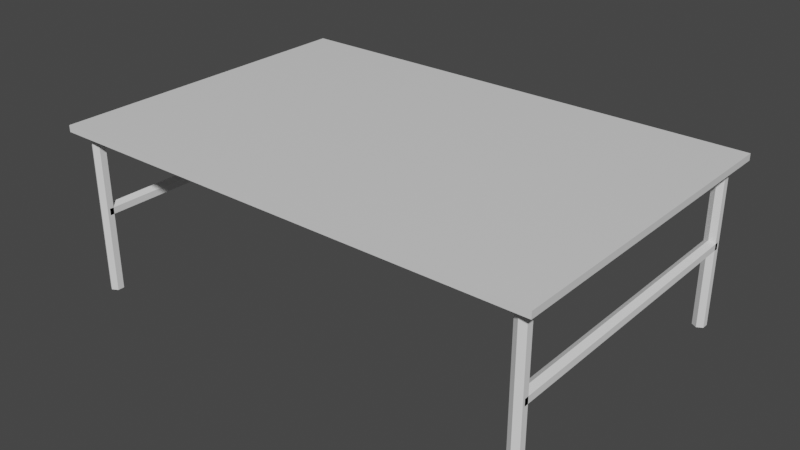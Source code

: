 # Source: table.blend  (saved by Blender 2.82.7; exported with 4.5.12 LTS)
import bpy
from mathutils import Matrix  # noqa: F401  (used for matrix-valued properties, if any)

bpy.ops.wm.read_factory_settings(use_empty=True)
scene = bpy.context.scene
scene.name = 'Scene'

# ---- collections
col_collection = bpy.data.collections.new('Collection'); scene.collection.children.link(col_collection)

# ---- materials (node trees are filled in below, after node groups)
mat_material = bpy.data.materials.new('Material')
mat_material.alpha_threshold = 0.0
mat_material.use_transparent_shadow = False
mat_material.line_color = (0.0, 0.0, 0.0, 1.0)

# ---- material node trees
mat_material.use_nodes = True; mat_material.node_tree.nodes.clear()
_N = mat_material.node_tree.nodes; _L = mat_material.node_tree.links
n0 = _N.new('ShaderNodeOutputMaterial'); n0.name = 'Material Output'; n0.location = (300, 300)
n1 = _N.new('ShaderNodeBsdfPrincipled'); n1.name = 'Principled BSDF'; n1.location = (10, 300)
n1.distribution = 'GGX'
n1.subsurface_method = 'BURLEY'
n1.inputs[2].default_value = 0.4
n1.inputs[3].default_value = 1.45
n1.inputs[27].default_value = (0.0, 0.0, 0.0, 1.0)
n1.inputs[28].default_value = 1.0
_L.new(n1.outputs[0], n0.inputs[0])
n0.is_active_output = True

# ---- world
world_world = bpy.data.worlds.new('World'); scene.world = world_world
world_world.use_nodes = True; world_world.node_tree.nodes.clear()
_N = world_world.node_tree.nodes; _L = world_world.node_tree.links
n0 = _N.new('ShaderNodeOutputWorld'); n0.name = 'World Output'; n0.location = (300, 300)
n1 = _N.new('ShaderNodeBackground'); n1.name = 'Background'; n1.location = (10, 300)
n1.inputs[0].default_value = (0.05088, 0.05088, 0.05088, 1.0)
_L.new(n1.outputs[0], n0.inputs[0])
n0.is_active_output = True
world_world.color = (0.05088, 0.05088, 0.05088)
world_world.use_sun_shadow = False
world_world.sun_shadow_jitter_overblur = 0.0

# ---- meshes
me_cube = bpy.data.meshes.new('Cube')
me_cube.from_pydata([(1.0, 1.0, 1.0), (1.0, 1.0, -1.0), (1.0, -1.0, 1.0), (1.0, -1.0, -1.0), (-1.0, 1.0, 1.0), (-1.0, 1.0, -1.0), (-1.0, -1.0, 1.0), (-1.0, -1.0, -1.0)], [], [(0, 4, 6, 2), (3, 2, 6, 7), (7, 6, 4, 5), (5, 1, 3, 7), (1, 0, 2, 3), (5, 4, 0, 1)])
_uv = me_cube.uv_layers.new(name='UVMap')
_uv.uv.foreach_set('vector', [0.625, 0.5, 0.875, 0.5, 0.875, 0.75, 0.625, 0.75, 0.375, 0.75, 0.625, 0.75, 0.625, 1.0, 0.375, 1.0, 0.375, 0.0, 0.625, 0.0, 0.625, 0.25, 0.375, 0.25, 0.125, 0.5, 0.375, 0.5, 0.375, 0.75, 0.125, 0.75, 0.375, 0.5, 0.625, 0.5, 0.625, 0.75, 0.375, 0.75, 0.375, 0.25, 0.625, 0.25, 0.625, 0.5, 0.375, 0.5])
me_cube.materials.append(mat_material)
me_cube.use_remesh_preserve_volume = False
me_cube.use_remesh_preserve_attributes = False
me_cube.use_mirror_vertex_groups = False
me_cube.update()
me_cylinder = bpy.data.meshes.new('Cylinder')
me_cylinder.from_pydata([(0.0, 0.04, -0.5), (0.0, 0.04, 0.5), (0.03464, 0.02, -0.5), (0.03464, 0.02, 0.5), (0.03464, -0.02, -0.5), (0.03464, -0.02, 0.5), (-3.497e-09, -0.04, -0.5), (-3.497e-09, -0.04, 0.5), (-0.03464, -0.02, -0.5), (-0.03464, -0.02, 0.5), (-0.03464, 0.02, -0.5), (-0.03464, 0.02, 0.5)], [], [(0, 1, 3, 2), (2, 3, 5, 4), (4, 5, 7, 6), (6, 7, 9, 8), (3, 1, 11, 9, 7, 5), (8, 9, 11, 10), (10, 11, 1, 0), (0, 2, 4, 6, 8, 10)])
_uv = me_cylinder.uv_layers.new(name='UVMap')
_uv.uv.foreach_set('vector', [1.0, 0.5, 1.0, 1.0, 0.8333, 1.0, 0.8333, 0.5, 0.8333, 0.5, 0.8333, 1.0, 0.6667, 1.0, 0.6667, 0.5, 0.6667, 0.5, 0.6667, 1.0, 0.5, 1.0, 0.5, 0.5, 0.5, 0.5, 0.5, 1.0, 0.3333, 1.0, 0.3333, 0.5, 0.4578, 0.37, 0.25, 0.49, 0.04215, 0.37, 0.04215, 0.13, 0.25, 0.01, 0.4578, 0.13, 0.3333, 0.5, 0.3333, 1.0, 0.1667, 1.0, 0.1667, 0.5, 0.1667, 0.5, 0.1667, 1.0, -8.941e-08, 1.0, -8.941e-08, 0.5, 0.75, 0.49, 0.9578, 0.37, 0.9578, 0.13, 0.75, 0.01, 0.5422, 0.13, 0.5422, 0.37])
me_cylinder.use_remesh_fix_poles = True
me_cylinder.use_remesh_preserve_attributes = False
me_cylinder.use_mirror_vertex_groups = False
me_cylinder.update()
me_cylinder_001 = bpy.data.meshes.new('Cylinder.001')
me_cylinder_001.from_pydata([(0.0, 0.04, -0.5), (0.0, 0.04, 0.5), (0.03464, 0.02, -0.5), (0.03464, 0.02, 0.5), (0.03464, -0.02, -0.5), (0.03464, -0.02, 0.5), (-3.497e-09, -0.04, -0.5), (-3.497e-09, -0.04, 0.5), (-0.03464, -0.02, -0.5), (-0.03464, -0.02, 0.5), (-0.03464, 0.02, -0.5), (-0.03464, 0.02, 0.5)], [], [(0, 1, 3, 2), (2, 3, 5, 4), (4, 5, 7, 6), (6, 7, 9, 8), (3, 1, 11, 9, 7, 5), (8, 9, 11, 10), (10, 11, 1, 0), (0, 2, 4, 6, 8, 10)])
_uv = me_cylinder_001.uv_layers.new(name='UVMap')
_uv.uv.foreach_set('vector', [1.0, 0.5, 1.0, 1.0, 0.8333, 1.0, 0.8333, 0.5, 0.8333, 0.5, 0.8333, 1.0, 0.6667, 1.0, 0.6667, 0.5, 0.6667, 0.5, 0.6667, 1.0, 0.5, 1.0, 0.5, 0.5, 0.5, 0.5, 0.5, 1.0, 0.3333, 1.0, 0.3333, 0.5, 0.4578, 0.37, 0.25, 0.49, 0.04215, 0.37, 0.04215, 0.13, 0.25, 0.01, 0.4578, 0.13, 0.3333, 0.5, 0.3333, 1.0, 0.1667, 1.0, 0.1667, 0.5, 0.1667, 0.5, 0.1667, 1.0, -8.941e-08, 1.0, -8.941e-08, 0.5, 0.75, 0.49, 0.9578, 0.37, 0.9578, 0.13, 0.75, 0.01, 0.5422, 0.13, 0.5422, 0.37])
me_cylinder_001.use_remesh_fix_poles = True
me_cylinder_001.use_remesh_preserve_attributes = False
me_cylinder_001.use_mirror_vertex_groups = False
me_cylinder_001.update()
me_cylinder_002 = bpy.data.meshes.new('Cylinder.002')
me_cylinder_002.from_pydata([(0.0, 0.04, -0.5), (0.0, 0.04, 0.5), (0.03464, 0.02, -0.5), (0.03464, 0.02, 0.5), (0.03464, -0.02, -0.5), (0.03464, -0.02, 0.5), (-3.497e-09, -0.04, -0.5), (-3.497e-09, -0.04, 0.5), (-0.03464, -0.02, -0.5), (-0.03464, -0.02, 0.5), (-0.03464, 0.02, -0.5), (-0.03464, 0.02, 0.5)], [], [(0, 1, 3, 2), (2, 3, 5, 4), (4, 5, 7, 6), (6, 7, 9, 8), (3, 1, 11, 9, 7, 5), (8, 9, 11, 10), (10, 11, 1, 0), (0, 2, 4, 6, 8, 10)])
_uv = me_cylinder_002.uv_layers.new(name='UVMap')
_uv.uv.foreach_set('vector', [1.0, 0.5, 1.0, 1.0, 0.8333, 1.0, 0.8333, 0.5, 0.8333, 0.5, 0.8333, 1.0, 0.6667, 1.0, 0.6667, 0.5, 0.6667, 0.5, 0.6667, 1.0, 0.5, 1.0, 0.5, 0.5, 0.5, 0.5, 0.5, 1.0, 0.3333, 1.0, 0.3333, 0.5, 0.4578, 0.37, 0.25, 0.49, 0.04215, 0.37, 0.04215, 0.13, 0.25, 0.01, 0.4578, 0.13, 0.3333, 0.5, 0.3333, 1.0, 0.1667, 1.0, 0.1667, 0.5, 0.1667, 0.5, 0.1667, 1.0, -8.941e-08, 1.0, -8.941e-08, 0.5, 0.75, 0.49, 0.9578, 0.37, 0.9578, 0.13, 0.75, 0.01, 0.5422, 0.13, 0.5422, 0.37])
me_cylinder_002.use_remesh_fix_poles = True
me_cylinder_002.use_remesh_preserve_attributes = False
me_cylinder_002.use_mirror_vertex_groups = False
me_cylinder_002.update()
me_cylinder_005 = bpy.data.meshes.new('Cylinder.005')
me_cylinder_005.from_pydata([(0.0, 0.04, -0.5), (0.0, 0.04, 0.5), (0.03464, 0.02, -0.5), (0.03464, 0.02, 0.5), (0.03464, -0.02, -0.5), (0.03464, -0.02, 0.5), (-3.497e-09, -0.04, -0.5), (-3.497e-09, -0.04, 0.5), (-0.03464, -0.02, -0.5), (-0.03464, -0.02, 0.5), (-0.03464, 0.02, -0.5), (-0.03464, 0.02, 0.5)], [], [(0, 1, 3, 2), (2, 3, 5, 4), (4, 5, 7, 6), (6, 7, 9, 8), (3, 1, 11, 9, 7, 5), (8, 9, 11, 10), (10, 11, 1, 0), (0, 2, 4, 6, 8, 10)])
_uv = me_cylinder_005.uv_layers.new(name='UVMap')
_uv.uv.foreach_set('vector', [1.0, 0.5, 1.0, 1.0, 0.8333, 1.0, 0.8333, 0.5, 0.8333, 0.5, 0.8333, 1.0, 0.6667, 1.0, 0.6667, 0.5, 0.6667, 0.5, 0.6667, 1.0, 0.5, 1.0, 0.5, 0.5, 0.5, 0.5, 0.5, 1.0, 0.3333, 1.0, 0.3333, 0.5, 0.4578, 0.37, 0.25, 0.49, 0.04215, 0.37, 0.04215, 0.13, 0.25, 0.01, 0.4578, 0.13, 0.3333, 0.5, 0.3333, 1.0, 0.1667, 1.0, 0.1667, 0.5, 0.1667, 0.5, 0.1667, 1.0, -8.941e-08, 1.0, -8.941e-08, 0.5, 0.75, 0.49, 0.9578, 0.37, 0.9578, 0.13, 0.75, 0.01, 0.5422, 0.13, 0.5422, 0.37])
me_cylinder_005.use_remesh_fix_poles = True
me_cylinder_005.use_remesh_preserve_attributes = False
me_cylinder_005.use_mirror_vertex_groups = False
me_cylinder_005.update()
me_cylinder_004 = bpy.data.meshes.new('Cylinder.004')
me_cylinder_004.from_pydata([(0.0, 0.04, -0.5), (0.0, 0.04, 0.5), (0.03464, 0.02, -0.5), (0.03464, 0.02, 0.5), (0.03464, -0.02, -0.5), (0.03464, -0.02, 0.5), (-3.497e-09, -0.04, -0.5), (-3.497e-09, -0.04, 0.5), (-0.03464, -0.02, -0.5), (-0.03464, -0.02, 0.5), (-0.03464, 0.02, -0.5), (-0.03464, 0.02, 0.5)], [], [(0, 1, 3, 2), (2, 3, 5, 4), (4, 5, 7, 6), (6, 7, 9, 8), (3, 1, 11, 9, 7, 5), (8, 9, 11, 10), (10, 11, 1, 0), (0, 2, 4, 6, 8, 10)])
_uv = me_cylinder_004.uv_layers.new(name='UVMap')
_uv.uv.foreach_set('vector', [1.0, 0.5, 1.0, 1.0, 0.8333, 1.0, 0.8333, 0.5, 0.8333, 0.5, 0.8333, 1.0, 0.6667, 1.0, 0.6667, 0.5, 0.6667, 0.5, 0.6667, 1.0, 0.5, 1.0, 0.5, 0.5, 0.5, 0.5, 0.5, 1.0, 0.3333, 1.0, 0.3333, 0.5, 0.4578, 0.37, 0.25, 0.49, 0.04215, 0.37, 0.04215, 0.13, 0.25, 0.01, 0.4578, 0.13, 0.3333, 0.5, 0.3333, 1.0, 0.1667, 1.0, 0.1667, 0.5, 0.1667, 0.5, 0.1667, 1.0, -8.941e-08, 1.0, -8.941e-08, 0.5, 0.75, 0.49, 0.9578, 0.37, 0.9578, 0.13, 0.75, 0.01, 0.5422, 0.13, 0.5422, 0.37])
me_cylinder_004.use_remesh_fix_poles = True
me_cylinder_004.use_remesh_preserve_attributes = False
me_cylinder_004.use_mirror_vertex_groups = False
me_cylinder_004.update()
me_cylinder_003 = bpy.data.meshes.new('Cylinder.003')
me_cylinder_003.from_pydata([(0.0, 0.04, -0.5), (0.0, 0.04, 0.5), (0.03464, 0.02, -0.5), (0.03464, 0.02, 0.5), (0.03464, -0.02, -0.5), (0.03464, -0.02, 0.5), (-3.497e-09, -0.04, -0.5), (-3.497e-09, -0.04, 0.5), (-0.03464, -0.02, -0.5), (-0.03464, -0.02, 0.5), (-0.03464, 0.02, -0.5), (-0.03464, 0.02, 0.5)], [], [(0, 1, 3, 2), (2, 3, 5, 4), (4, 5, 7, 6), (6, 7, 9, 8), (3, 1, 11, 9, 7, 5), (8, 9, 11, 10), (10, 11, 1, 0), (0, 2, 4, 6, 8, 10)])
_uv = me_cylinder_003.uv_layers.new(name='UVMap')
_uv.uv.foreach_set('vector', [1.0, 0.5, 1.0, 1.0, 0.8333, 1.0, 0.8333, 0.5, 0.8333, 0.5, 0.8333, 1.0, 0.6667, 1.0, 0.6667, 0.5, 0.6667, 0.5, 0.6667, 1.0, 0.5, 1.0, 0.5, 0.5, 0.5, 0.5, 0.5, 1.0, 0.3333, 1.0, 0.3333, 0.5, 0.4578, 0.37, 0.25, 0.49, 0.04215, 0.37, 0.04215, 0.13, 0.25, 0.01, 0.4578, 0.13, 0.3333, 0.5, 0.3333, 1.0, 0.1667, 1.0, 0.1667, 0.5, 0.1667, 0.5, 0.1667, 1.0, -8.941e-08, 1.0, -8.941e-08, 0.5, 0.75, 0.49, 0.9578, 0.37, 0.9578, 0.13, 0.75, 0.01, 0.5422, 0.13, 0.5422, 0.37])
me_cylinder_003.use_remesh_fix_poles = True
me_cylinder_003.use_remesh_preserve_attributes = False
me_cylinder_003.use_mirror_vertex_groups = False
me_cylinder_003.update()

# ---- objects
ob_cube = bpy.data.objects.new('Cube', me_cube)
ob_cylinder = bpy.data.objects.new('Cylinder', me_cylinder)
ob_cylinder_001 = bpy.data.objects.new('Cylinder.001', me_cylinder_001)
ob_cylinder_002 = bpy.data.objects.new('Cylinder.002', me_cylinder_002)
ob_cylinder_005 = bpy.data.objects.new('Cylinder.005', me_cylinder_005)
ob_cylinder_004 = bpy.data.objects.new('Cylinder.004', me_cylinder_004)
ob_cylinder_003 = bpy.data.objects.new('Cylinder.003', me_cylinder_003)

# ---- transforms, parenting, visibility, modifiers, constraints
ob_cube.location = (0.0, 0.0, 1.0)
ob_cube.scale = (1.5, 1.0, 0.02)
ob_cube.lock_rotations_4d = False
ob_cube.empty_display_type = 'ARROWS'
ob_cube.lineart.crease_threshold = 0.0
ob_cylinder.location = (1.4, 0.9, 0.5)
ob_cylinder.lineart.crease_threshold = 0.0
ob_cylinder_001.location = (1.4, -0.9, 0.5)
ob_cylinder_001.lineart.crease_threshold = 0.0
ob_cylinder_002.location = (1.4, 0.0, 0.5)
ob_cylinder_002.rotation_euler = (1.571, -0.0, 0.0)
ob_cylinder_002.scale = (1.0, 1.0, 1.81)
ob_cylinder_002.lineart.crease_threshold = 0.0
ob_cylinder_005.location = (-1.4, 0.9, 0.5)
ob_cylinder_005.lineart.crease_threshold = 0.0
ob_cylinder_004.location = (-1.4, -0.9, 0.5)
ob_cylinder_004.lineart.crease_threshold = 0.0
ob_cylinder_003.location = (-1.4, 0.0, 0.5)
ob_cylinder_003.rotation_euler = (1.571, -0.0, 0.0)
ob_cylinder_003.scale = (1.0, 1.0, 1.81)
ob_cylinder_003.lineart.crease_threshold = 0.0

# ---- collection membership
col_collection.objects.link(ob_cube)
col_collection.objects.link(ob_cylinder)
col_collection.objects.link(ob_cylinder_001)
col_collection.objects.link(ob_cylinder_002)
col_collection.objects.link(ob_cylinder_005)
col_collection.objects.link(ob_cylinder_004)
col_collection.objects.link(ob_cylinder_003)

# ---- scene / render settings (as saved in the file)
scene.frame_start = 1; scene.frame_end = 250; scene.frame_set(1)
scene.render.engine = 'BLENDER_EEVEE_NEXT'
scene.cycles.use_denoising = False
scene.cycles.samples = 128
scene.cycles.sampling_pattern = 'TABULATED_SOBOL'
scene.cycles.use_adaptive_sampling = False
scene.cycles.use_light_tree = False
scene.view_settings.view_transform = 'Filmic'
bpy.context.view_layer.update()

# ---- added for rendering (the .blend has no active camera and no usable light): camera, sun
cam_auto = bpy.data.cameras.new('AutoCamera')
cam_auto.lens = 50.0
cam_auto.sensor_width = 36.0
cam_auto.clip_end = 1000.0
ob_auto_camera = bpy.data.objects.new('AutoCamera', cam_auto)
scene.collection.objects.link(ob_auto_camera)
ob_auto_camera.location = (3.46686, -4.16024, 3.28349)
ob_auto_camera.rotation_euler = (1.09748, -7.21219e-08, 0.694738)
scene.camera = ob_auto_camera
light_auto_sun = bpy.data.lights.new('AutoSun', 'SUN')
light_auto_sun.energy = 3.0
light_auto_sun.angle = 0.0523599
ob_auto_sun = bpy.data.objects.new('AutoSun', light_auto_sun)
scene.collection.objects.link(ob_auto_sun)
ob_auto_sun.rotation_euler = (0.872665, 0.174533, 0.523599)
bpy.context.view_layer.update()
